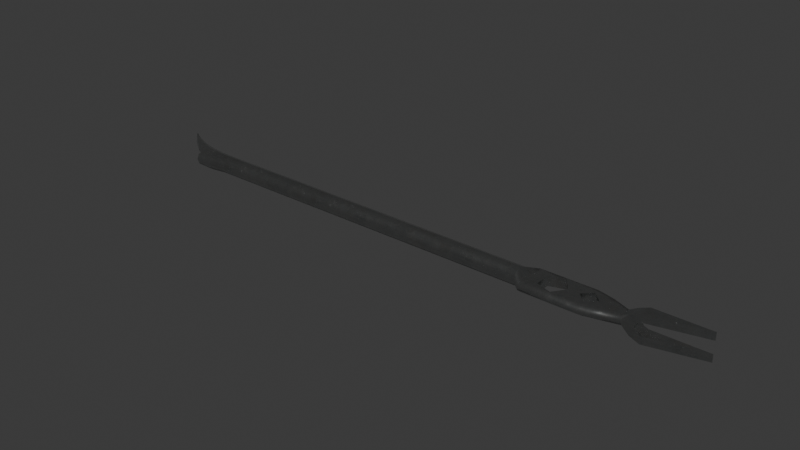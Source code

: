 # Source: hux_bar.blend  (saved by Blender 4.3.34; exported with 4.5.12 LTS)
import bpy
from mathutils import Matrix  # noqa: F401  (used for matrix-valued properties, if any)

bpy.ops.wm.read_factory_settings(use_empty=True)
scene = bpy.context.scene
scene.name = 'Scene'

# ---- collections
col_collection = bpy.data.collections.new('Collection'); scene.collection.children.link(col_collection)

# ---- images (referenced by path relative to the original .blend; pixels are not part of the script)
import os
ASSET_DIR = os.environ.get("B2B_ASSET_DIR", "")  # directory of the original .blend (textures are referenced by path, not embedded)
HERE = os.path.dirname(os.path.abspath(__file__))  # packed textures are extracted next to this script under _unpacked/

def load_image(name, relpath, width, height, colorspace="sRGB"):
    """Load a texture the original file referenced (path relative to the .blend, or extracted next to this script)."""
    p = next((c for c in (os.path.join(HERE, relpath), os.path.join(ASSET_DIR, relpath)) if relpath and os.path.exists(c)), "")
    if p:
        img = bpy.data.images.load(p, check_existing=True)
        img.name = name
    else:  # same state as the original file: an image datablock whose file is absent (Cycles renders it pink)
        img = bpy.data.images.new(name, width, height)
        img.source = "FILE"
        img.filepath = "//" + (relpath or name)
    img.colorspace_settings.name = colorspace
    return img
img_hux_bar_t = load_image('Hux Bar_t', '_unpacked/Hux_Bar_t.e83c698a.png', 1024, 1024, 'sRGB')
img_hux_bar_m = load_image('Hux Bar_m', '_unpacked/Hux_Bar_m.a68bb32d.png', 1024, 1024, 'Non-Color')
img_hux_bar_r = load_image('Hux Bar_r', '_unpacked/Hux_Bar_r.ead58a75.png', 1024, 1024, 'Non-Color')
img_hux_bar_n = load_image('Hux Bar_n', '_unpacked/Hux_Bar_n.62aca96d.png', 1024, 1024, 'Non-Color')

# ---- materials (node trees are filled in below, after node groups)
mat_hux_bar = bpy.data.materials.new('Hux Bar')

# ---- material node trees
mat_hux_bar.use_nodes = True; mat_hux_bar.node_tree.nodes.clear()
_N = mat_hux_bar.node_tree.nodes; _L = mat_hux_bar.node_tree.links
n0 = _N.new('ShaderNodeBsdfPrincipled'); n0.name = 'Principled BSDF'; n0.location = (10, 300)
n1 = _N.new('ShaderNodeOutputMaterial'); n1.name = 'Material Output'; n1.location = (300, 300)
n2 = _N.new('ShaderNodeTexImage'); n2.name = 'Image Texture'; n2.location = (-575, 653)
n2.image = img_hux_bar_t
n3 = _N.new('ShaderNodeMapping'); n3.name = 'Mapping'; n3.location = (-769, 260)
n4 = _N.new('ShaderNodeTexCoord'); n4.name = 'Texture Coordinate'; n4.location = (-949, 260)
n5 = _N.new('ShaderNodeTexImage'); n5.name = 'Image Texture.001'; n5.location = (-577, 366)
n5.image = img_hux_bar_m
n6 = _N.new('ShaderNodeTexImage'); n6.name = 'Image Texture.002'; n6.location = (-576, 82)
n6.image = img_hux_bar_r
n7 = _N.new('ShaderNodeTexImage'); n7.name = 'Image Texture.003'; n7.location = (-572, -205)
n7.image = img_hux_bar_n
n8 = _N.new('ShaderNodeNormalMap'); n8.name = 'Normal Map'; n8.location = (-209, 16)
_L.new(n0.outputs[0], n1.inputs[0])
_L.new(n2.outputs[0], n0.inputs[0])
_L.new(n3.outputs[0], n2.inputs[0])
_L.new(n4.outputs[2], n3.inputs[0])
_L.new(n3.outputs[0], n5.inputs[0])
_L.new(n5.outputs[0], n0.inputs[1])
_L.new(n3.outputs[0], n6.inputs[0])
_L.new(n6.outputs[0], n0.inputs[2])
_L.new(n3.outputs[0], n7.inputs[0])
_L.new(n8.outputs[0], n0.inputs[5])
_L.new(n7.outputs[0], n8.inputs[1])
n1.is_active_output = True

# ---- world
world_world = bpy.data.worlds.new('World'); scene.world = world_world
world_world.use_nodes = True; world_world.node_tree.nodes.clear()
_N = world_world.node_tree.nodes; _L = world_world.node_tree.links
n0 = _N.new('ShaderNodeOutputWorld'); n0.name = 'World Output'; n0.location = (300, 300)
n1 = _N.new('ShaderNodeBackground'); n1.name = 'Background'; n1.location = (10, 300)
n1.inputs[0].default_value = (0.05088, 0.05088, 0.05088, 1.0)
_L.new(n1.outputs[0], n0.inputs[0])
n0.is_active_output = True
world_world.color = (0.05088, 0.05088, 0.05088)
world_world.sun_shadow_jitter_overblur = 0.0

# ---- meshes
me_cylinder = bpy.data.meshes.new('Cylinder')
me_cylinder.from_pydata([(-0.4318, 0.05, 1.851e-08), (0.3302, -0.00186, 0.006735), (0.3302, 0.005261, 0.006735), (0.3302, 0.005261, 0.0), (0.3302, 0.005261, -0.006735), (0.3302, -0.00186, -0.006735), (0.3302, -0.00898, 0.006735), (0.1905, 0.00898, 0.00898), (0.1905, 0.0127, 3.46e-09), (0.1905, 0.00898, -0.00898), (0.1905, -0.00898, -0.00898), (0.1905, -0.0127, 3.46e-09), (0.1905, -0.00898, 0.00898), (0.1905, -3.46e-09, 0.0127), (0.2836, -0.02021, 0.006735), (0.2836, -0.02858, 1.622e-09), (0.2836, -0.02021, -0.006735), (0.2836, 0.02858, 1.622e-09), (0.2836, 0.02021, 0.006735), (0.2061, 0.02021, 0.006735), (0.2061, 0.02857, 3.063e-09), (0.2061, 0.02021, -0.006735), (0.2061, -0.02021, -0.006735), (0.2061, -0.02858, 3.063e-09), (0.2061, -0.02021, 0.006735), (0.2561, -1.168e-10, 0.006735), (0.243, 0.01812, 0.006735), (0.2217, 0.0112, 0.006735), (0.2217, -0.0112, 0.006735), (0.243, -0.01812, 0.006735), (0.2836, 0.0127, 0.006735), (0.2709, -1.555e-09, 0.006735), (0.2836, -0.0127, 0.006735), (0.2963, -1.555e-09, 0.006735), (0.243, 0.02021, 0.006735), (0.243, 0.02857, 2.378e-09), (0.243, 0.02021, -0.006735), (0.243, -0.02021, -0.006735), (0.243, -0.02858, 2.378e-09), (0.243, -0.02021, 0.006735), (0.3302, -0.00898, -0.006735), (0.1905, -3.46e-09, -0.0127), (0.2836, 0.02021, -0.006735), (0.2561, -1.168e-10, -0.006735), (0.243, 0.01812, -0.006735), (0.2217, 0.0112, -0.006735), (0.2217, -0.0112, -0.006735), (0.243, -0.01812, -0.006735), (0.2836, 0.0127, -0.006735), (0.2709, -1.555e-09, -0.006735), (0.2836, -0.0127, -0.006735), (0.2963, -1.555e-09, -0.006735), (0.3069, -0.02064, 8.109e-10), (0.3069, -0.01459, 0.006735), (0.3069, -0.01459, -0.006735), (0.3055, 0.01765, 8.619e-10), (0.3069, 0.01459, 0.006735), (0.3069, 0.01459, -0.006735), (0.3556, -0.0127, 0.008334), (0.3497, -0.0127, 0.005893), (0.3473, -0.0127, -1.879e-08), (0.3497, -0.0127, -0.005893), (0.3556, -0.0127, -0.008334), (0.3421, -0.0127, 0.01347), (0.3556, 0.005261, 0.01905), (0.3421, 0.005261, 0.01347), (0.3556, 0.005261, 0.008334), (0.3497, 0.005261, 0.005893), (0.3473, 0.005261, -1.879e-08), (0.3497, 0.005261, -0.005893), (0.3556, 0.005261, -0.008334), (0.3556, 0.005261, -0.01905), (0.3421, 0.005261, -0.01347), (0.4318, 0.005261, 0.008334), (0.4318, 0.005261, -0.008334), (0.3556, -0.0127, 0.01905), (0.3302, -0.0127, -1.912e-08), (0.3421, -0.0127, -0.01347), (0.3556, -0.0127, -0.01905), (0.4318, 0.005261, 0.01905), (0.4318, 0.005261, -0.01905), (0.3556, -0.00372, 0.01905), (0.3421, -0.00372, 0.01347), (0.3421, -0.00372, -0.01347), (0.3556, -0.00372, -0.01905), (-0.3048, 0.00898, 0.00898), (-0.3048, 0.0127, 1.573e-08), (-0.3048, 0.00898, -0.00898), (-0.3048, -0.00898, -0.00898), (-0.3048, -0.0127, 1.573e-08), (-0.3048, -0.00898, 0.00898), (-0.3048, -1.573e-08, 0.0127), (-0.3048, -1.573e-08, -0.0127), (-0.3302, 0.0101, 0.008712), (-0.3556, 0.01466, 0.007685), (-0.381, 0.02277, 0.005892), (-0.4064, 0.03451, 0.00333), (-0.3302, 0.01371, 1.642e-08), (-0.3556, 0.01784, 1.721e-08), (-0.381, 0.02521, 1.792e-08), (-0.4064, 0.03589, 1.841e-08), (-0.3302, 0.0101, -0.008712), (-0.3556, 0.01466, -0.007685), (-0.381, 0.02277, -0.005891), (-0.4064, 0.03451, -0.00333), (-0.3302, -0.007319, -0.008712), (-0.3556, -0.0007129, -0.007685), (-0.381, 0.01098, -0.005891), (-0.4064, 0.02785, -0.00333), (-0.3556, -0.003896, 1.721e-08), (-0.381, 0.008543, 1.792e-08), (-0.4064, 0.02647, 1.841e-08), (-0.3302, -0.007319, 0.008712), (-0.3556, -0.0007129, 0.007685), (-0.381, 0.01098, 0.005892), (-0.4064, 0.02785, 0.00333), (-0.3302, 0.001393, -0.01232), (-0.3556, 0.006973, -0.01087), (-0.381, 0.01688, -0.008332), (-0.4064, 0.03118, -0.004709), (-0.4064, 0.03118, 0.004709), (-0.381, 0.01688, 0.008332), (-0.3556, 0.006973, 0.01087), (-0.3302, 0.001393, 0.01232), (-0.3556, -0.01299, -0.007685), (-0.3556, -0.01618, 1.721e-08), (-0.3556, -0.01299, 0.007685), (-0.3302, -0.01299, -0.008712), (-0.3302, -0.0166, 1.642e-08), (-0.3302, -0.01299, 0.008712), (-0.05715, -9.595e-09, 0.0127), (-0.05715, 0.00898, 0.00898), (-0.05715, 0.0127, 9.595e-09), (-0.05715, 0.00898, -0.00898), (-0.05715, -0.00898, -0.00898), (-0.05715, -0.0127, 9.595e-09), (-0.05715, -0.00898, 0.00898), (-0.05715, -9.595e-09, -0.0127)], [], [(60, 68, 67, 59), (66, 58, 59, 67), (81, 82, 63, 75), (38, 15, 14, 39), (35, 17, 42, 36), (34, 35, 20, 19), (37, 38, 23, 22), (130, 13, 7, 131), (131, 7, 8, 132), (132, 8, 9, 133), (133, 9, 41, 137), (137, 41, 10, 134), (134, 10, 11, 135), (135, 11, 12, 136), (136, 12, 13, 130), (56, 2, 3, 55), (55, 3, 4, 57), (54, 40, 76, 52), (52, 76, 6, 53), (10, 22, 23, 11), (7, 19, 20, 8), (8, 20, 21, 9), (11, 23, 24, 12), (44, 43, 25, 26), (25, 43, 47, 29), (16, 15, 38, 37), (18, 17, 35, 34), (20, 35, 36, 21), (23, 38, 39, 24), (24, 39, 29, 28), (34, 19, 27, 26), (26, 25, 31, 30), (18, 34, 26, 30), (32, 31, 25, 29), (14, 32, 29, 39), (22, 46, 47, 37), (36, 44, 45, 21), (44, 48, 49, 43), (42, 48, 44, 36), (50, 47, 43, 49), (16, 37, 47, 50), (45, 44, 26, 27), (46, 45, 27, 28), (47, 46, 28, 29), (33, 51, 50, 32), (31, 32, 50, 49), (30, 31, 49, 48), (33, 30, 48, 51), (15, 52, 53, 14), (16, 54, 52, 15), (17, 55, 57, 42), (18, 56, 55, 17), (28, 27, 19, 24), (13, 24, 19), (12, 24, 13), (13, 19, 7), (21, 45, 46, 22), (10, 41, 22), (9, 21, 41), (21, 22, 41), (56, 18, 30, 33), (14, 53, 33, 32), (1, 2, 56, 33), (1, 33, 53, 6), (40, 54, 51, 5), (5, 51, 57, 4), (50, 51, 54, 16), (48, 42, 57, 51), (61, 69, 68, 60), (62, 70, 69, 61), (62, 74, 70), (66, 73, 58), (84, 83, 72, 71), (84, 71, 80), (81, 75, 79), (70, 74, 80, 71), (61, 60, 76, 77), (73, 66, 64, 79), (69, 70, 71, 72), (62, 61, 77, 78), (58, 73, 79, 75), (68, 69, 72, 3), (67, 68, 3, 65), (66, 67, 65, 64), (59, 58, 75, 63), (74, 62, 78, 80), (60, 59, 63, 76), (64, 65, 82, 81), (78, 77, 83, 84), (1, 82, 65, 2), (6, 63, 82, 1), (63, 6, 76), (3, 2, 65), (5, 4, 72, 83), (40, 5, 83, 77), (72, 4, 3), (76, 40, 77), (64, 81, 79), (78, 84, 80), (112, 90, 91, 123), (127, 128, 125, 124), (128, 129, 126, 125), (116, 92, 88, 105), (101, 87, 92, 116), (97, 86, 87, 101), (93, 85, 86, 97), (123, 91, 85, 93), (0, 120, 96), (120, 121, 95, 96), (121, 122, 94, 95), (122, 123, 93, 94), (0, 96, 100), (96, 95, 99, 100), (95, 94, 98, 99), (94, 93, 97, 98), (0, 100, 104), (100, 99, 103, 104), (99, 98, 102, 103), (98, 97, 101, 102), (0, 104, 119), (104, 103, 118, 119), (103, 102, 117, 118), (102, 101, 116, 117), (0, 119, 108), (119, 118, 107, 108), (118, 117, 106, 107), (117, 116, 105, 106), (0, 108, 111), (108, 107, 110, 111), (107, 106, 109, 110), (89, 128, 127, 88), (0, 111, 115), (111, 110, 114, 115), (110, 109, 113, 114), (90, 129, 128, 89), (0, 115, 120), (115, 114, 121, 120), (114, 113, 122, 121), (113, 112, 123, 122), (109, 125, 126, 113), (106, 124, 125, 109), (90, 112, 129), (112, 113, 126, 129), (127, 124, 106, 105), (127, 105, 88), (90, 136, 130, 91), (89, 135, 136, 90), (88, 134, 135, 89), (92, 137, 134, 88), (87, 133, 137, 92), (86, 132, 133, 87), (85, 131, 132, 86), (91, 130, 131, 85)])
me_cylinder.polygons.foreach_set('use_smooth', [True] * 153)
_k = set([(2, 65), (4, 72), (6, 63), (25, 26), (25, 29), (26, 27), (27, 28), (28, 29), (30, 31), (30, 33), (31, 32), (32, 33), (40, 77), (43, 44), (43, 47), (44, 45), (45, 46), (46, 47), (48, 49), (48, 51), (49, 50), (50, 51), (58, 59), (58, 73), (59, 60), (60, 61), (61, 62), (62, 74), (63, 75), (64, 65), (64, 79), (66, 67), (66, 73), (67, 68), (68, 69), (69, 70), (70, 74), (71, 72), (71, 80), (73, 79), (74, 80), (75, 79), (77, 78), (78, 80), (106, 109), (106, 124), (109, 113), (113, 126), (124, 125), (125, 126)])
me_cylinder.attributes.new('sharp_edge', 'BOOLEAN', 'EDGE').data.foreach_set('value', [ (min(e.vertices), max(e.vertices)) in _k for e in me_cylinder.edges])
_uv = me_cylinder.uv_layers.new(name='UVMap')
_uv.uv.foreach_set('vector', [0.6624, 0.2688, 0.6091, 0.2688, 0.6091, 0.2499, 0.6624, 0.2499, 0.6091, 0.231, 0.6624, 0.231, 0.6624, 0.2499, 0.6091, 0.2499, 0.96, 0.231, 0.96, 0.2742, 0.9333, 0.2742, 0.9333, 0.231, 0.7895, 0.7235, 0.7894, 0.8269, 0.7628, 0.8306, 0.7602, 0.723, 0.9696, 0.7194, 0.9653, 0.848, 0.9314, 0.8448, 0.9356, 0.7199, 0.6432, 0.7196, 0.6091, 0.719, 0.6158, 0.5992, 0.6506, 0.6027, 0.8188, 0.7231, 0.7895, 0.7235, 0.7894, 0.6346, 0.8127, 0.6272, 0.1779, 0.7394, 0.1779, 0.004997, 0.2068, 0.004997, 0.2068, 0.7394, 0.2068, 0.7394, 0.2068, 0.004997, 0.2356, 0.004997, 0.2356, 0.7394, 0.004997, 0.7394, 0.004997, 0.004997, 0.03382, 0.004997, 0.03382, 0.7394, 0.03382, 0.7394, 0.03382, 0.004997, 0.06264, 0.004997, 0.06264, 0.7394, 0.06264, 0.7394, 0.06264, 0.004997, 0.09147, 0.004997, 0.09147, 0.7394, 0.09147, 0.7394, 0.09147, 0.004997, 0.1203, 0.004997, 0.1203, 0.7394, 0.1203, 0.7394, 0.1203, 0.004997, 0.1491, 0.004997, 0.1491, 0.7394, 0.1491, 0.7394, 0.1491, 0.004997, 0.1779, 0.004997, 0.1779, 0.7394, 0.6746, 0.9145, 0.7181, 0.9832, 0.6991, 0.995, 0.6506, 0.918, 0.928, 0.9181, 0.8795, 0.995, 0.8605, 0.9832, 0.904, 0.9145, 0.8158, 0.8973, 0.8145, 0.9731, 0.7893, 0.9696, 0.7893, 0.8923, 0.7893, 0.8923, 0.7893, 0.9696, 0.7642, 0.9731, 0.7628, 0.8973, 0.8234, 0.5709, 0.8127, 0.6272, 0.7894, 0.6346, 0.7894, 0.576, 0.6943, 0.5553, 0.6506, 0.6027, 0.6158, 0.5992, 0.664, 0.5426, 0.9155, 0.5426, 0.9636, 0.5997, 0.9287, 0.603, 0.885, 0.5553, 0.7894, 0.576, 0.7894, 0.6346, 0.766, 0.6272, 0.7555, 0.5709, 0.5261, 0.8924, 0.5261, 0.9588, 0.4862, 0.9588, 0.4862, 0.8924, 0.4862, 0.6267, 0.5261, 0.6267, 0.5261, 0.6931, 0.4862, 0.6931, 0.8159, 0.8307, 0.7894, 0.8269, 0.7895, 0.7235, 0.8188, 0.7231, 0.6472, 0.8447, 0.6132, 0.8478, 0.6091, 0.719, 0.6432, 0.7196, 0.9636, 0.5997, 0.9696, 0.7194, 0.9356, 0.7199, 0.9287, 0.603, 0.7894, 0.6346, 0.7895, 0.7235, 0.7602, 0.723, 0.766, 0.6272, 0.766, 0.6272, 0.7602, 0.723, 0.7546, 0.7229, 0.739, 0.6647, 0.6432, 0.7196, 0.6506, 0.6027, 0.6744, 0.6561, 0.6496, 0.7197, 0.6496, 0.7197, 0.7042, 0.7593, 0.7047, 0.8017, 0.6703, 0.8425, 0.6472, 0.8447, 0.6432, 0.7196, 0.6496, 0.7197, 0.6703, 0.8425, 0.7428, 0.8335, 0.7047, 0.8017, 0.7042, 0.7593, 0.7546, 0.7229, 0.7628, 0.8306, 0.7428, 0.8335, 0.7546, 0.7229, 0.7602, 0.723, 0.8127, 0.6272, 0.84, 0.6646, 0.8243, 0.723, 0.8188, 0.7231, 0.9356, 0.7199, 0.9291, 0.72, 0.9046, 0.6561, 0.9287, 0.603, 0.9291, 0.72, 0.9083, 0.8426, 0.874, 0.8018, 0.8746, 0.7593, 0.9314, 0.8448, 0.9083, 0.8426, 0.9291, 0.72, 0.9356, 0.7199, 0.8359, 0.8335, 0.8243, 0.723, 0.8746, 0.7593, 0.874, 0.8018, 0.8159, 0.8307, 0.8188, 0.7231, 0.8243, 0.723, 0.8359, 0.8335, 0.5261, 0.8259, 0.5261, 0.8924, 0.4862, 0.8924, 0.4862, 0.8259, 0.5261, 0.7595, 0.5261, 0.8259, 0.4862, 0.8259, 0.4862, 0.7595, 0.5261, 0.6931, 0.5261, 0.7595, 0.4862, 0.7595, 0.4862, 0.6931, 0.004997, 0.8559, 0.04494, 0.8559, 0.04494, 0.9091, 0.004997, 0.9091, 0.004997, 0.9624, 0.004997, 0.9091, 0.04494, 0.9091, 0.04494, 0.9624, 0.004997, 0.8026, 0.004997, 0.7494, 0.04494, 0.7494, 0.04494, 0.8026, 0.004997, 0.8559, 0.004997, 0.8026, 0.04494, 0.8026, 0.04494, 0.8559, 0.7894, 0.8269, 0.7893, 0.8923, 0.7628, 0.8973, 0.7628, 0.8306, 0.8159, 0.8307, 0.8158, 0.8973, 0.7893, 0.8923, 0.7894, 0.8269, 0.9653, 0.848, 0.928, 0.9181, 0.904, 0.9145, 0.9314, 0.8448, 0.6472, 0.8447, 0.6746, 0.9145, 0.6506, 0.918, 0.6132, 0.8478, 0.739, 0.6647, 0.6744, 0.6561, 0.6506, 0.6027, 0.766, 0.6272, 0.727, 0.5594, 0.766, 0.6272, 0.6506, 0.6027, 0.7555, 0.5709, 0.766, 0.6272, 0.727, 0.5594, 0.727, 0.5594, 0.6506, 0.6027, 0.6943, 0.5553, 0.9287, 0.603, 0.9046, 0.6561, 0.84, 0.6646, 0.8127, 0.6272, 0.8234, 0.5709, 0.852, 0.5593, 0.8127, 0.6272, 0.885, 0.5553, 0.9287, 0.603, 0.852, 0.5593, 0.9287, 0.603, 0.8127, 0.6272, 0.852, 0.5593, 0.6746, 0.9145, 0.6472, 0.8447, 0.6703, 0.8425, 0.7131, 0.8753, 0.7628, 0.8306, 0.7628, 0.8973, 0.7131, 0.8753, 0.7428, 0.8335, 0.7415, 0.9788, 0.7181, 0.9832, 0.6746, 0.9145, 0.7131, 0.8753, 0.7415, 0.9788, 0.7131, 0.8753, 0.7628, 0.8973, 0.7642, 0.9731, 0.8145, 0.9731, 0.8158, 0.8973, 0.8655, 0.8754, 0.8371, 0.9788, 0.8371, 0.9788, 0.8655, 0.8754, 0.904, 0.9145, 0.8605, 0.9832, 0.8359, 0.8335, 0.8655, 0.8754, 0.8158, 0.8973, 0.8159, 0.8307, 0.9083, 0.8426, 0.9314, 0.8448, 0.904, 0.9145, 0.8655, 0.8754, 0.6624, 0.2877, 0.6091, 0.2877, 0.6091, 0.2688, 0.6624, 0.2688, 0.6624, 0.3066, 0.6091, 0.3066, 0.6091, 0.2877, 0.6624, 0.2877, 0.6624, 0.3066, 0.6091, 0.5326, 0.6091, 0.3066, 0.6091, 0.231, 0.6091, 0.004997, 0.6624, 0.231, 0.5627, 0.8527, 0.5627, 0.8959, 0.5361, 0.8959, 0.5361, 0.8527, 0.5627, 0.8527, 0.5361, 0.8527, 0.5361, 0.6267, 0.96, 0.231, 0.9333, 0.231, 0.9866, 0.004997, 0.5674, 0.5414, 0.5674, 0.3155, 0.5991, 0.3155, 0.5991, 0.5414, 0.5601, 0.06583, 0.5426, 0.05859, 0.5426, 0.007985, 0.5826, 0.04336, 0.5179, 0.3155, 0.5179, 0.5414, 0.4862, 0.5414, 0.4862, 0.3155, 0.5601, 0.5589, 0.5674, 0.5414, 0.5991, 0.5414, 0.5826, 0.5814, 0.5674, 0.0833, 0.5601, 0.06583, 0.5826, 0.04336, 0.5991, 0.0833, 0.5179, 0.0833, 0.5179, 0.3155, 0.4862, 0.3155, 0.4862, 0.0833, 0.5426, 0.5661, 0.5601, 0.5589, 0.5826, 0.5814, 0.5426, 0.6167, 0.5252, 0.5589, 0.5426, 0.5661, 0.5426, 0.6167, 0.5027, 0.5814, 0.5179, 0.5414, 0.5252, 0.5589, 0.5027, 0.5814, 0.4862, 0.5414, 0.5252, 0.06583, 0.5179, 0.0833, 0.4862, 0.0833, 0.5027, 0.04336, 0.5674, 0.3155, 0.5674, 0.0833, 0.5991, 0.0833, 0.5991, 0.3155, 0.5426, 0.05859, 0.5252, 0.06583, 0.5027, 0.04336, 0.5426, 0.007985, 0.9866, 0.231, 0.9866, 0.2742, 0.96, 0.2742, 0.96, 0.231, 0.5894, 0.8527, 0.5894, 0.8959, 0.5627, 0.8959, 0.5627, 0.8527, 0.9655, 0.3148, 0.96, 0.2742, 0.9866, 0.2742, 0.9866, 0.3148, 0.9444, 0.3148, 0.9333, 0.2742, 0.96, 0.2742, 0.9655, 0.3148, 0.5027, 0.04336, 0.52, 0.004997, 0.5426, 0.007985, 0.5426, 0.6167, 0.5227, 0.6167, 0.5027, 0.5814, 0.5572, 0.9365, 0.5361, 0.9365, 0.5361, 0.8959, 0.5627, 0.8959, 0.5783, 0.9365, 0.5572, 0.9365, 0.5627, 0.8959, 0.5894, 0.8959, 0.5826, 0.5814, 0.5626, 0.6167, 0.5426, 0.6167, 0.5426, 0.007985, 0.5653, 0.004997, 0.5826, 0.04336, 0.9866, 0.231, 0.96, 0.231, 0.9866, 0.004997, 0.5894, 0.8527, 0.5627, 0.8527, 0.5361, 0.6267, 0.8327, 0.07945, 0.8299, 0.006828, 0.8608, 0.008159, 0.8564, 0.08444, 0.7741, 0.07617, 0.7963, 0.07583, 0.7952, 0.1173, 0.784, 0.1217, 0.7963, 0.07583, 0.8184, 0.07728, 0.8063, 0.1223, 0.7952, 0.1173, 0.7358, 0.08141, 0.7352, 0.004997, 0.7662, 0.005226, 0.7597, 0.07761, 0.7085, 0.08733, 0.7037, 0.007217, 0.7352, 0.004997, 0.7358, 0.08141, 0.6789, 0.09246, 0.6724, 0.009931, 0.7037, 0.007217, 0.7085, 0.08733, 0.8834, 0.09173, 0.8922, 0.01196, 0.9233, 0.01625, 0.9127, 0.09835, 0.8564, 0.08444, 0.8608, 0.008159, 0.8922, 0.01196, 0.8834, 0.09173, 0.7871, 0.4413, 0.8103, 0.3361, 0.8185, 0.3446, 0.8103, 0.3361, 0.8281, 0.2442, 0.8446, 0.2564, 0.8185, 0.3446, 0.8281, 0.2442, 0.8442, 0.1588, 0.8672, 0.171, 0.8446, 0.2564, 0.8442, 0.1588, 0.8564, 0.08444, 0.8834, 0.09173, 0.8672, 0.171, 0.7871, 0.4413, 0.8185, 0.3446, 0.8286, 0.3512, 0.8185, 0.3446, 0.8446, 0.2564, 0.8633, 0.2662, 0.8286, 0.3512, 0.8446, 0.2564, 0.8672, 0.171, 0.8926, 0.181, 0.8633, 0.2662, 0.8672, 0.171, 0.8834, 0.09173, 0.9127, 0.09835, 0.8926, 0.181, 0.7871, 0.4413, 0.7501, 0.3492, 0.7606, 0.3431, 0.7501, 0.3492, 0.7198, 0.2626, 0.739, 0.2538, 0.7606, 0.3431, 0.7198, 0.2626, 0.6948, 0.176, 0.7206, 0.1673, 0.739, 0.2538, 0.6948, 0.176, 0.6789, 0.09246, 0.7085, 0.08733, 0.7206, 0.1673, 0.7871, 0.4413, 0.7606, 0.3431, 0.7692, 0.335, 0.7606, 0.3431, 0.739, 0.2538, 0.756, 0.2424, 0.7692, 0.335, 0.739, 0.2538, 0.7206, 0.1673, 0.7442, 0.1563, 0.756, 0.2424, 0.7206, 0.1673, 0.7085, 0.08733, 0.7358, 0.08141, 0.7442, 0.1563, 0.7871, 0.4413, 0.7692, 0.335, 0.7787, 0.3283, 0.7692, 0.335, 0.756, 0.2424, 0.7737, 0.2331, 0.7787, 0.3283, 0.756, 0.2424, 0.7442, 0.1563, 0.7672, 0.1465, 0.7737, 0.2331, 0.7442, 0.1563, 0.7358, 0.08141, 0.7597, 0.07761, 0.7672, 0.1465, 0.7871, 0.4413, 0.7787, 0.3283, 0.79, 0.3258, 0.7787, 0.3283, 0.7737, 0.2331, 0.7924, 0.23, 0.79, 0.3258, 0.7737, 0.2331, 0.7672, 0.1465, 0.7945, 0.1455, 0.7924, 0.23, 0.7981, 0.004997, 0.7963, 0.07583, 0.7741, 0.07617, 0.7662, 0.005226, 0.7871, 0.4413, 0.79, 0.3258, 0.8012, 0.3288, 0.79, 0.3258, 0.7924, 0.23, 0.8109, 0.234, 0.8012, 0.3288, 0.7924, 0.23, 0.7945, 0.1455, 0.8218, 0.1479, 0.8109, 0.234, 0.8299, 0.006828, 0.8184, 0.07728, 0.7963, 0.07583, 0.7981, 0.004997, 0.7871, 0.4413, 0.8012, 0.3288, 0.8103, 0.3361, 0.8012, 0.3288, 0.8109, 0.234, 0.8281, 0.2442, 0.8103, 0.3361, 0.8109, 0.234, 0.8218, 0.1479, 0.8442, 0.1588, 0.8281, 0.2442, 0.8218, 0.1479, 0.8327, 0.07945, 0.8564, 0.08444, 0.8442, 0.1588, 0.6952, 0.4877, 0.6952, 0.4513, 0.718, 0.4608, 0.718, 0.4972, 0.6724, 0.4972, 0.6724, 0.4608, 0.6952, 0.4513, 0.6952, 0.4877, 0.8299, 0.006828, 0.8327, 0.07945, 0.8184, 0.07728, 0.8327, 0.07945, 0.8218, 0.1479, 0.8063, 0.1223, 0.8184, 0.07728, 0.7741, 0.07617, 0.784, 0.1217, 0.7672, 0.1465, 0.7597, 0.07761, 0.7741, 0.07617, 0.7597, 0.07761, 0.7662, 0.005226, 0.332, 0.004997, 0.332, 0.7394, 0.3032, 0.7394, 0.3032, 0.004997, 0.3609, 0.004997, 0.3609, 0.7394, 0.332, 0.7394, 0.332, 0.004997, 0.3897, 0.004997, 0.3897, 0.7394, 0.3609, 0.7394, 0.3609, 0.004997, 0.4185, 0.004997, 0.4185, 0.7394, 0.3897, 0.7394, 0.3897, 0.004997, 0.4473, 0.004997, 0.4473, 0.7394, 0.4185, 0.7394, 0.4185, 0.004997, 0.4762, 0.004997, 0.4762, 0.7394, 0.4473, 0.7394, 0.4473, 0.004997, 0.2744, 0.004997, 0.2744, 0.7394, 0.2456, 0.7394, 0.2456, 0.004997, 0.3032, 0.004997, 0.3032, 0.7394, 0.2744, 0.7394, 0.2744, 0.004997])
me_cylinder.materials.append(mat_hux_bar)
me_cylinder.update()

# ---- objects
ob_hux_bar = bpy.data.objects.new('Hux Bar', me_cylinder)

# ---- transforms, parenting, visibility, modifiers, constraints
ob_hux_bar.location = (0.0, 0.0, 0.0)
_m = ob_hux_bar.modifiers.new('WeightedNormal', 'WEIGHTED_NORMAL')
_m.keep_sharp = True

# ---- collection membership
col_collection.objects.link(ob_hux_bar)

# ---- scene / render settings (as saved in the file)
scene.frame_start = 1; scene.frame_end = 250; scene.frame_set(1)
scene.render.engine = 'BLENDER_EEVEE_NEXT'
bpy.context.view_layer.update()

# ---- added for rendering (the .blend has no active camera and no usable light): camera, sun
cam_auto = bpy.data.cameras.new('AutoCamera')
cam_auto.lens = 50.0
cam_auto.sensor_width = 36.0
cam_auto.clip_end = 1000.0
ob_auto_camera = bpy.data.objects.new('AutoCamera', cam_auto)
scene.collection.objects.link(ob_auto_camera)
ob_auto_camera.location = (0.803098, -0.953006, 0.642479)
ob_auto_camera.rotation_euler = (1.09748, -7.21219e-08, 0.694738)
scene.camera = ob_auto_camera
light_auto_sun = bpy.data.lights.new('AutoSun', 'SUN')
light_auto_sun.energy = 3.0
light_auto_sun.angle = 0.0523599
ob_auto_sun = bpy.data.objects.new('AutoSun', light_auto_sun)
scene.collection.objects.link(ob_auto_sun)
ob_auto_sun.rotation_euler = (0.872665, 0.174533, 0.523599)
bpy.context.view_layer.update()
